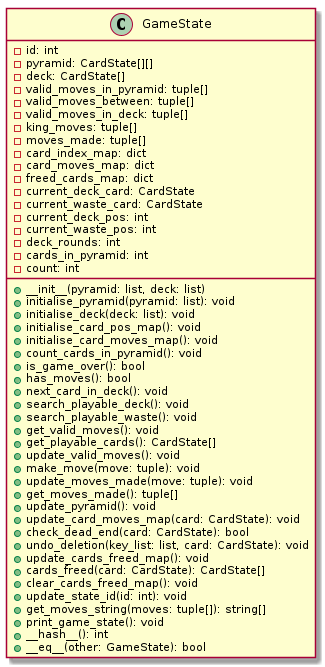

The diagram above was rendered by PlantUML. Its source (embedded in the PNG):
@startuml
class GameState {
    -id: int
    -pyramid: CardState[][]
    -deck: CardState[]
    -valid_moves_in_pyramid: tuple[]
    -valid_moves_between: tuple[]
    -valid_moves_in_deck: tuple[]
    -king_moves: tuple[]
    -moves_made: tuple[]
    -card_index_map: dict
    -card_moves_map: dict
    -freed_cards_map: dict
    -current_deck_card: CardState
    -current_waste_card: CardState
    -current_deck_pos: int
    -current_waste_pos: int
    -deck_rounds: int
    -cards_in_pyramid: int
    -count: int
    +__init__(pyramid: list, deck: list)
    +initialise_pyramid(pyramid: list): void
    +initialise_deck(deck: list): void
    +initialise_card_pos_map(): void
    +initialise_card_moves_map(): void
    +count_cards_in_pyramid(): void
    +is_game_over(): bool
    +has_moves(): bool
    +next_card_in_deck(): void
    +search_playable_deck(): void
    +search_playable_waste(): void
    +get_valid_moves(): void
    +get_playable_cards(): CardState[]
    +update_valid_moves(): void
    +make_move(move: tuple): void
    +update_moves_made(move: tuple): void
    +get_moves_made(): tuple[]
    +update_pyramid(): void
    +update_card_moves_map(card: CardState): void
    +check_dead_end(card: CardState): bool
    +undo_deletion(key_list: list, card: CardState): void
    +update_cards_freed_map(): void
    +cards_freed(card: CardState): CardState[]
    +clear_cards_freed_map(): void
    +update_state_id(id: int): void
    +get_moves_string(moves: tuple[]): string[]
    +print_game_state(): void
    +__hash__(): int
    +__eq__(other: GameState): bool
}
@enduml